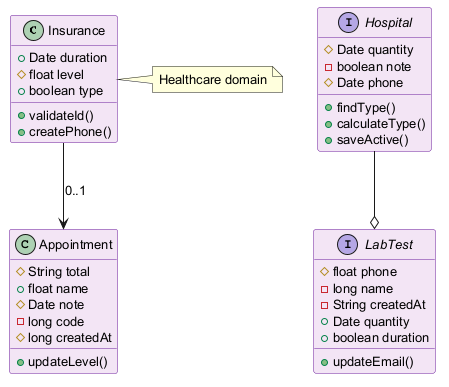

The diagram above was rendered by PlantUML. Its source (embedded in the PNG):
@startuml
skinparam backgroundColor #FFFFFF
skinparam classBackgroundColor #F3E5F5
skinparam classBorderColor #6A1B9A
skinparam defaultFontSize 13
class Insurance {
  +Date duration
  #float level
  +boolean type
  +validateId()
  +createPhone()
}
class Appointment {
  #String total
  +float name
  #Date note
  -long code
  #long createdAt
  +updateLevel()
}
interface LabTest {
  #float phone
  -long name
  -String createdAt
  +Date quantity
  +boolean duration
  +updateEmail()
}
interface Hospital {
  #Date quantity
  -boolean note
  #Date phone
  +findType()
  +calculateType()
  +saveActive()
}
Hospital --o LabTest
Insurance --> Appointment : "0..1"
note right of Insurance : Healthcare domain
@enduml